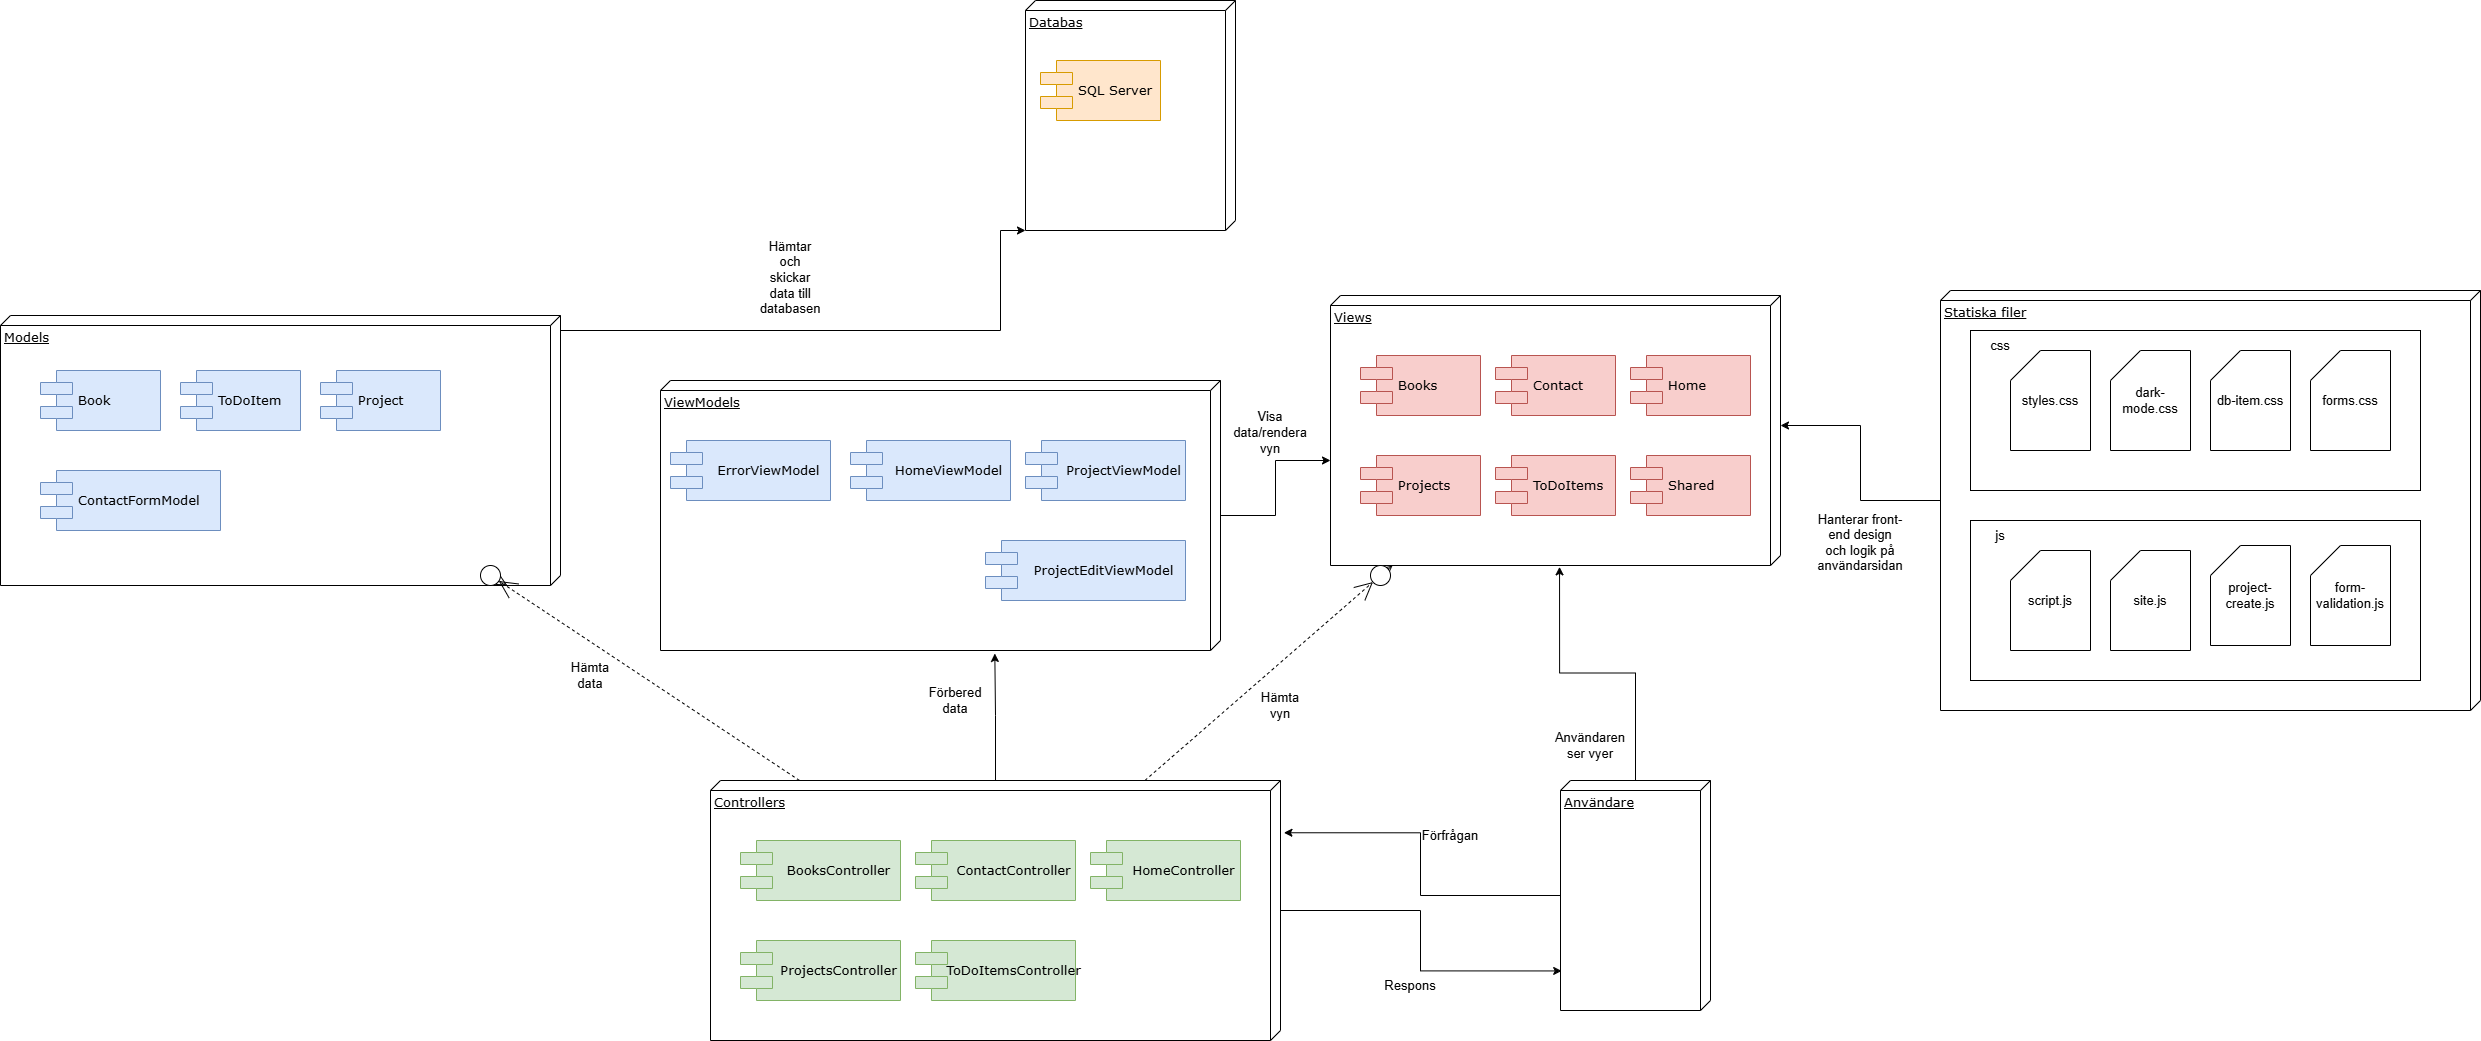

The diagram above was exported from draw.io. Its source (the exported page's mxGraphModel, read from the mxfile embedded in the PNG):
<mxGraphModel dx="2253" dy="1523" grid="1" gridSize="10" guides="1" tooltips="1" connect="1" arrows="1" fold="1" page="1" pageScale="1" pageWidth="1100" pageHeight="850" background="#FFFFFF" math="0" shadow="0">
  <root>
    <mxCell id="0" />
    <mxCell id="1" parent="0" />
    <mxCell id="39150e848f15840c-1" value="Models" style="verticalAlign=top;align=left;spacingTop=8;spacingLeft=2;spacingRight=12;shape=cube;size=10;direction=south;fontStyle=4;html=1;rounded=0;shadow=0;comic=0;labelBackgroundColor=none;strokeWidth=1;fontFamily=Verdana;fontSize=12" parent="1" vertex="1">
      <mxGeometry x="-430" y="25" width="560" height="270" as="geometry" />
    </mxCell>
    <mxCell id="39150e848f15840c-2" value="Views" style="verticalAlign=top;align=left;spacingTop=8;spacingLeft=2;spacingRight=12;shape=cube;size=10;direction=south;fontStyle=4;html=1;rounded=0;shadow=0;comic=0;labelBackgroundColor=none;strokeWidth=1;fontFamily=Verdana;fontSize=12" parent="1" vertex="1">
      <mxGeometry x="900" y="5" width="450" height="270" as="geometry" />
    </mxCell>
    <mxCell id="39150e848f15840c-3" value="Controllers" style="verticalAlign=top;align=left;spacingTop=8;spacingLeft=2;spacingRight=12;shape=cube;size=10;direction=south;fontStyle=4;html=1;rounded=0;shadow=0;comic=0;labelBackgroundColor=none;strokeWidth=1;fontFamily=Verdana;fontSize=12" parent="1" vertex="1">
      <mxGeometry x="280" y="490" width="570" height="260" as="geometry" />
    </mxCell>
    <mxCell id="39150e848f15840c-7" value="Books" style="shape=component;align=left;spacingLeft=36;rounded=0;shadow=0;comic=0;labelBackgroundColor=none;strokeWidth=1;fontFamily=Verdana;fontSize=12;html=1;fillColor=#f8cecc;strokeColor=#b85450;" parent="1" vertex="1">
      <mxGeometry x="930" y="65" width="120" height="60" as="geometry" />
    </mxCell>
    <mxCell id="39150e848f15840c-10" value="BooksController" style="shape=component;align=center;spacingLeft=36;rounded=0;shadow=0;comic=0;labelBackgroundColor=none;strokeWidth=1;fontFamily=Verdana;fontSize=12;html=1;fillColor=#d5e8d4;strokeColor=#82b366;" parent="1" vertex="1">
      <mxGeometry x="310" y="550" width="160" height="60" as="geometry" />
    </mxCell>
    <mxCell id="39150e848f15840c-11" style="edgeStyle=none;rounded=0;html=1;dashed=1;labelBackgroundColor=none;startArrow=none;startFill=0;startSize=8;endArrow=open;endFill=0;endSize=16;fontFamily=Verdana;fontSize=12;" parent="1" source="39150e848f15840c-6" target="39150e848f15840c-1" edge="1">
      <mxGeometry relative="1" as="geometry" />
    </mxCell>
    <mxCell id="39150e848f15840c-12" style="edgeStyle=none;rounded=0;html=1;dashed=1;labelBackgroundColor=none;startArrow=none;startFill=0;startSize=8;endArrow=open;endFill=0;endSize=16;fontFamily=Verdana;fontSize=12;" parent="1" source="39150e848f15840c-9" target="39150e848f15840c-2" edge="1">
      <mxGeometry relative="1" as="geometry" />
    </mxCell>
    <mxCell id="KOS2wB-iabtGdsxssh0S-2" value="Contact" style="shape=component;align=left;spacingLeft=36;rounded=0;shadow=0;comic=0;labelBackgroundColor=none;strokeWidth=1;fontFamily=Verdana;fontSize=12;html=1;fillColor=#f8cecc;strokeColor=#b85450;" vertex="1" parent="1">
      <mxGeometry x="1065" y="65" width="120" height="60" as="geometry" />
    </mxCell>
    <mxCell id="KOS2wB-iabtGdsxssh0S-3" value="Home" style="shape=component;align=left;spacingLeft=36;rounded=0;shadow=0;comic=0;labelBackgroundColor=none;strokeWidth=1;fontFamily=Verdana;fontSize=12;html=1;fillColor=#f8cecc;strokeColor=#b85450;" vertex="1" parent="1">
      <mxGeometry x="1200" y="65" width="120" height="60" as="geometry" />
    </mxCell>
    <mxCell id="KOS2wB-iabtGdsxssh0S-4" value="Projects" style="shape=component;align=left;spacingLeft=36;rounded=0;shadow=0;comic=0;labelBackgroundColor=none;strokeWidth=1;fontFamily=Verdana;fontSize=12;html=1;fillColor=#f8cecc;strokeColor=#b85450;" vertex="1" parent="1">
      <mxGeometry x="930" y="165" width="120" height="60" as="geometry" />
    </mxCell>
    <mxCell id="KOS2wB-iabtGdsxssh0S-5" value="Shared" style="shape=component;align=left;spacingLeft=36;rounded=0;shadow=0;comic=0;labelBackgroundColor=none;strokeWidth=1;fontFamily=Verdana;fontSize=12;html=1;fillColor=#f8cecc;strokeColor=#b85450;" vertex="1" parent="1">
      <mxGeometry x="1200" y="165" width="120" height="60" as="geometry" />
    </mxCell>
    <mxCell id="KOS2wB-iabtGdsxssh0S-6" value="ToDoItems" style="shape=component;align=left;spacingLeft=36;rounded=0;shadow=0;comic=0;labelBackgroundColor=none;strokeWidth=1;fontFamily=Verdana;fontSize=12;html=1;fillColor=#f8cecc;strokeColor=#b85450;" vertex="1" parent="1">
      <mxGeometry x="1065" y="165" width="120" height="60" as="geometry" />
    </mxCell>
    <mxCell id="KOS2wB-iabtGdsxssh0S-7" value="Book" style="shape=component;align=left;spacingLeft=36;rounded=0;shadow=0;comic=0;labelBackgroundColor=none;strokeWidth=1;fontFamily=Verdana;fontSize=12;html=1;fillColor=#dae8fc;strokeColor=#6c8ebf;" vertex="1" parent="1">
      <mxGeometry x="-390" y="80" width="120" height="60" as="geometry" />
    </mxCell>
    <mxCell id="KOS2wB-iabtGdsxssh0S-8" value="ContactFormModel" style="shape=component;align=left;spacingLeft=36;rounded=0;shadow=0;comic=0;labelBackgroundColor=none;strokeWidth=1;fontFamily=Verdana;fontSize=12;html=1;fillColor=#dae8fc;strokeColor=#6c8ebf;" vertex="1" parent="1">
      <mxGeometry x="-390" y="180" width="180" height="60" as="geometry" />
    </mxCell>
    <mxCell id="KOS2wB-iabtGdsxssh0S-9" value="ToDoItem" style="shape=component;align=left;spacingLeft=36;rounded=0;shadow=0;comic=0;labelBackgroundColor=none;strokeWidth=1;fontFamily=Verdana;fontSize=12;html=1;fillColor=#dae8fc;strokeColor=#6c8ebf;" vertex="1" parent="1">
      <mxGeometry x="-250" y="80" width="120" height="60" as="geometry" />
    </mxCell>
    <mxCell id="KOS2wB-iabtGdsxssh0S-11" value="Project" style="shape=component;align=left;spacingLeft=36;rounded=0;shadow=0;comic=0;labelBackgroundColor=none;strokeWidth=1;fontFamily=Verdana;fontSize=12;html=1;fillColor=#dae8fc;strokeColor=#6c8ebf;" vertex="1" parent="1">
      <mxGeometry x="-110" y="80" width="120" height="60" as="geometry" />
    </mxCell>
    <mxCell id="KOS2wB-iabtGdsxssh0S-13" value="Hämta data" style="text;html=1;align=center;verticalAlign=middle;whiteSpace=wrap;rounded=0;" vertex="1" parent="1">
      <mxGeometry x="130" y="370" width="60" height="30" as="geometry" />
    </mxCell>
    <mxCell id="KOS2wB-iabtGdsxssh0S-14" value="Hämta vyn" style="text;html=1;align=center;verticalAlign=middle;whiteSpace=wrap;rounded=0;" vertex="1" parent="1">
      <mxGeometry x="820" y="400" width="60" height="30" as="geometry" />
    </mxCell>
    <mxCell id="KOS2wB-iabtGdsxssh0S-17" value="&lt;div style=&quot;&quot;&gt;&lt;span style=&quot;background-color: initial;&quot;&gt;&lt;font style=&quot;font-size: 12px;&quot;&gt;ContactController&lt;/font&gt;&lt;/span&gt;&lt;/div&gt;" style="shape=component;align=center;spacingLeft=36;rounded=0;shadow=0;comic=0;labelBackgroundColor=none;strokeWidth=1;fontFamily=Verdana;fontSize=12;html=1;fillColor=#d5e8d4;strokeColor=#82b366;" vertex="1" parent="1">
      <mxGeometry x="485" y="550" width="160" height="60" as="geometry" />
    </mxCell>
    <mxCell id="KOS2wB-iabtGdsxssh0S-18" value="&lt;font style=&quot;font-size: 11px;&quot;&gt;HomeController&lt;/font&gt;" style="shape=component;align=center;spacingLeft=36;rounded=0;shadow=0;comic=0;labelBackgroundColor=none;strokeWidth=1;fontFamily=Verdana;fontSize=12;html=1;fillColor=#d5e8d4;strokeColor=#82b366;" vertex="1" parent="1">
      <mxGeometry x="660" y="550" width="150" height="60" as="geometry" />
    </mxCell>
    <mxCell id="KOS2wB-iabtGdsxssh0S-19" value="ProjectsController" style="shape=component;align=center;spacingLeft=36;rounded=0;shadow=0;comic=0;labelBackgroundColor=none;strokeWidth=1;fontFamily=Verdana;fontSize=12;html=1;fillColor=#d5e8d4;strokeColor=#82b366;" vertex="1" parent="1">
      <mxGeometry x="310" y="650" width="160" height="60" as="geometry" />
    </mxCell>
    <mxCell id="KOS2wB-iabtGdsxssh0S-20" value="ToDoItemsController" style="shape=component;align=center;spacingLeft=36;rounded=0;shadow=0;comic=0;labelBackgroundColor=none;strokeWidth=1;fontFamily=Verdana;fontSize=12;html=1;fillColor=#d5e8d4;strokeColor=#82b366;" vertex="1" parent="1">
      <mxGeometry x="485" y="650" width="160" height="60" as="geometry" />
    </mxCell>
    <mxCell id="KOS2wB-iabtGdsxssh0S-68" value="" style="edgeStyle=orthogonalEdgeStyle;rounded=0;orthogonalLoop=1;jettySize=auto;html=1;" edge="1" parent="1" source="KOS2wB-iabtGdsxssh0S-21" target="39150e848f15840c-2">
      <mxGeometry relative="1" as="geometry">
        <Array as="points">
          <mxPoint x="845" y="225" />
          <mxPoint x="845" y="170" />
        </Array>
      </mxGeometry>
    </mxCell>
    <mxCell id="KOS2wB-iabtGdsxssh0S-21" value="ViewModels" style="verticalAlign=top;align=left;spacingTop=8;spacingLeft=2;spacingRight=12;shape=cube;size=10;direction=south;fontStyle=4;html=1;rounded=0;shadow=0;comic=0;labelBackgroundColor=none;strokeWidth=1;fontFamily=Verdana;fontSize=12" vertex="1" parent="1">
      <mxGeometry x="230" y="90" width="560" height="270" as="geometry" />
    </mxCell>
    <mxCell id="KOS2wB-iabtGdsxssh0S-22" value="ErrorViewModel" style="shape=component;align=center;spacingLeft=36;rounded=0;shadow=0;comic=0;labelBackgroundColor=none;strokeWidth=1;fontFamily=Verdana;fontSize=12;html=1;fillColor=#dae8fc;strokeColor=#6c8ebf;" vertex="1" parent="1">
      <mxGeometry x="240" y="150" width="160" height="60" as="geometry" />
    </mxCell>
    <mxCell id="KOS2wB-iabtGdsxssh0S-23" value="HomeViewModel" style="shape=component;align=center;spacingLeft=36;rounded=0;shadow=0;comic=0;labelBackgroundColor=none;strokeWidth=1;fontFamily=Verdana;fontSize=12;html=1;fillColor=#dae8fc;strokeColor=#6c8ebf;" vertex="1" parent="1">
      <mxGeometry x="420" y="150" width="160" height="60" as="geometry" />
    </mxCell>
    <mxCell id="KOS2wB-iabtGdsxssh0S-24" value="ProjectEditViewModel" style="shape=component;align=center;spacingLeft=36;rounded=0;shadow=0;comic=0;labelBackgroundColor=none;strokeWidth=1;fontFamily=Verdana;fontSize=12;html=1;fillColor=#dae8fc;strokeColor=#6c8ebf;" vertex="1" parent="1">
      <mxGeometry x="555" y="250" width="200" height="60" as="geometry" />
    </mxCell>
    <mxCell id="KOS2wB-iabtGdsxssh0S-25" value="ProjectViewModel" style="shape=component;align=center;spacingLeft=36;rounded=0;shadow=0;comic=0;labelBackgroundColor=none;strokeWidth=1;fontFamily=Verdana;fontSize=12;html=1;fillColor=#dae8fc;strokeColor=#6c8ebf;" vertex="1" parent="1">
      <mxGeometry x="595" y="150" width="160" height="60" as="geometry" />
    </mxCell>
    <mxCell id="KOS2wB-iabtGdsxssh0S-29" value="" style="edgeStyle=none;rounded=0;html=1;dashed=1;labelBackgroundColor=none;startArrow=none;startFill=0;startSize=8;endArrow=open;endFill=0;endSize=16;fontFamily=Verdana;fontSize=12;" edge="1" parent="1" source="39150e848f15840c-3" target="39150e848f15840c-6">
      <mxGeometry relative="1" as="geometry">
        <mxPoint x="359" y="450" as="sourcePoint" />
        <mxPoint x="135" y="340" as="targetPoint" />
      </mxGeometry>
    </mxCell>
    <mxCell id="39150e848f15840c-6" value="" style="ellipse;whiteSpace=wrap;html=1;rounded=0;shadow=0;comic=0;labelBackgroundColor=none;strokeWidth=1;fontFamily=Verdana;fontSize=12;align=center;" parent="1" vertex="1">
      <mxGeometry x="50" y="275" width="20" height="20" as="geometry" />
    </mxCell>
    <mxCell id="KOS2wB-iabtGdsxssh0S-31" value="Databas" style="verticalAlign=top;align=left;spacingTop=8;spacingLeft=2;spacingRight=12;shape=cube;size=10;direction=south;fontStyle=4;html=1;rounded=0;shadow=0;comic=0;labelBackgroundColor=none;strokeWidth=1;fontFamily=Verdana;fontSize=12" vertex="1" parent="1">
      <mxGeometry x="595" y="-290" width="210" height="230" as="geometry" />
    </mxCell>
    <mxCell id="KOS2wB-iabtGdsxssh0S-34" value="" style="edgeStyle=none;rounded=0;html=1;dashed=1;labelBackgroundColor=none;startArrow=none;startFill=0;startSize=8;endArrow=open;endFill=0;endSize=16;fontFamily=Verdana;fontSize=12;" edge="1" parent="1" source="39150e848f15840c-3" target="39150e848f15840c-9">
      <mxGeometry relative="1" as="geometry">
        <mxPoint x="739" y="490" as="sourcePoint" />
        <mxPoint x="914" y="360" as="targetPoint" />
      </mxGeometry>
    </mxCell>
    <mxCell id="39150e848f15840c-9" value="" style="ellipse;whiteSpace=wrap;html=1;rounded=0;shadow=0;comic=0;labelBackgroundColor=none;strokeWidth=1;fontFamily=Verdana;fontSize=12;align=center;" parent="1" vertex="1">
      <mxGeometry x="940" y="275" width="20" height="20" as="geometry" />
    </mxCell>
    <mxCell id="KOS2wB-iabtGdsxssh0S-35" style="edgeStyle=orthogonalEdgeStyle;rounded=0;orthogonalLoop=1;jettySize=auto;html=1;entryX=1;entryY=1;entryDx=0;entryDy=0;entryPerimeter=0;" edge="1" parent="1" source="39150e848f15840c-1" target="KOS2wB-iabtGdsxssh0S-31">
      <mxGeometry relative="1" as="geometry">
        <mxPoint x="150" y="90" as="sourcePoint" />
        <mxPoint x="549" y="-60" as="targetPoint" />
        <Array as="points">
          <mxPoint x="570" y="40" />
        </Array>
      </mxGeometry>
    </mxCell>
    <mxCell id="KOS2wB-iabtGdsxssh0S-36" value="Hämtar och skickar data till databasen&lt;div&gt;&lt;br&gt;&lt;/div&gt;" style="text;html=1;align=center;verticalAlign=middle;whiteSpace=wrap;rounded=0;" vertex="1" parent="1">
      <mxGeometry x="330" y="-20" width="60" height="30" as="geometry" />
    </mxCell>
    <mxCell id="KOS2wB-iabtGdsxssh0S-37" value="SQL Server" style="shape=component;align=left;spacingLeft=36;rounded=0;shadow=0;comic=0;labelBackgroundColor=none;strokeWidth=1;fontFamily=Verdana;fontSize=12;html=1;fillColor=#ffe6cc;strokeColor=#d79b00;" vertex="1" parent="1">
      <mxGeometry x="610" y="-230" width="120" height="60" as="geometry" />
    </mxCell>
    <mxCell id="KOS2wB-iabtGdsxssh0S-38" value="Användare" style="verticalAlign=top;align=left;spacingTop=8;spacingLeft=2;spacingRight=12;shape=cube;size=10;direction=south;fontStyle=4;html=1;rounded=0;shadow=0;comic=0;labelBackgroundColor=none;strokeWidth=1;fontFamily=Verdana;fontSize=12" vertex="1" parent="1">
      <mxGeometry x="1130" y="490" width="150" height="230" as="geometry" />
    </mxCell>
    <mxCell id="KOS2wB-iabtGdsxssh0S-39" style="edgeStyle=orthogonalEdgeStyle;rounded=0;orthogonalLoop=1;jettySize=auto;html=1;entryX=0.201;entryY=-0.006;entryDx=0;entryDy=0;entryPerimeter=0;" edge="1" parent="1" source="KOS2wB-iabtGdsxssh0S-38" target="39150e848f15840c-3">
      <mxGeometry relative="1" as="geometry" />
    </mxCell>
    <mxCell id="KOS2wB-iabtGdsxssh0S-40" value="Förfrågan" style="text;html=1;align=center;verticalAlign=middle;whiteSpace=wrap;rounded=0;" vertex="1" parent="1">
      <mxGeometry x="990" y="530" width="60" height="30" as="geometry" />
    </mxCell>
    <mxCell id="KOS2wB-iabtGdsxssh0S-41" style="edgeStyle=orthogonalEdgeStyle;rounded=0;orthogonalLoop=1;jettySize=auto;html=1;entryX=0.828;entryY=0.992;entryDx=0;entryDy=0;entryPerimeter=0;" edge="1" parent="1" source="39150e848f15840c-3" target="KOS2wB-iabtGdsxssh0S-38">
      <mxGeometry relative="1" as="geometry" />
    </mxCell>
    <mxCell id="KOS2wB-iabtGdsxssh0S-42" value="Respons" style="text;html=1;align=center;verticalAlign=middle;whiteSpace=wrap;rounded=0;" vertex="1" parent="1">
      <mxGeometry x="950" y="680" width="60" height="30" as="geometry" />
    </mxCell>
    <mxCell id="KOS2wB-iabtGdsxssh0S-43" value="Statiska filer" style="verticalAlign=top;align=left;spacingTop=8;spacingLeft=2;spacingRight=12;shape=cube;size=10;direction=south;fontStyle=4;html=1;rounded=0;shadow=0;comic=0;labelBackgroundColor=none;strokeWidth=1;fontFamily=Verdana;fontSize=12" vertex="1" parent="1">
      <mxGeometry x="1510" width="540" height="420" as="geometry" />
    </mxCell>
    <mxCell id="KOS2wB-iabtGdsxssh0S-46" value="" style="rounded=0;whiteSpace=wrap;html=1;" vertex="1" parent="1">
      <mxGeometry x="1540" y="40" width="450" height="160" as="geometry" />
    </mxCell>
    <mxCell id="KOS2wB-iabtGdsxssh0S-47" value="css" style="text;html=1;align=center;verticalAlign=middle;whiteSpace=wrap;rounded=0;" vertex="1" parent="1">
      <mxGeometry x="1540" y="40" width="60" height="30" as="geometry" />
    </mxCell>
    <mxCell id="KOS2wB-iabtGdsxssh0S-48" value="dark-mode.css" style="shape=card;whiteSpace=wrap;html=1;" vertex="1" parent="1">
      <mxGeometry x="1680" y="60" width="80" height="100" as="geometry" />
    </mxCell>
    <mxCell id="KOS2wB-iabtGdsxssh0S-49" value="styles.css" style="shape=card;whiteSpace=wrap;html=1;" vertex="1" parent="1">
      <mxGeometry x="1580" y="60" width="80" height="100" as="geometry" />
    </mxCell>
    <mxCell id="KOS2wB-iabtGdsxssh0S-50" value="db-item.css" style="shape=card;whiteSpace=wrap;html=1;" vertex="1" parent="1">
      <mxGeometry x="1780" y="60" width="80" height="100" as="geometry" />
    </mxCell>
    <mxCell id="KOS2wB-iabtGdsxssh0S-51" value="forms.css" style="shape=card;whiteSpace=wrap;html=1;" vertex="1" parent="1">
      <mxGeometry x="1880" y="60" width="80" height="100" as="geometry" />
    </mxCell>
    <mxCell id="KOS2wB-iabtGdsxssh0S-53" value="" style="rounded=0;whiteSpace=wrap;html=1;" vertex="1" parent="1">
      <mxGeometry x="1540" y="230" width="450" height="160" as="geometry" />
    </mxCell>
    <mxCell id="KOS2wB-iabtGdsxssh0S-54" value="js" style="text;html=1;align=center;verticalAlign=middle;whiteSpace=wrap;rounded=0;" vertex="1" parent="1">
      <mxGeometry x="1540" y="230" width="60" height="30" as="geometry" />
    </mxCell>
    <mxCell id="KOS2wB-iabtGdsxssh0S-55" value="script.js" style="shape=card;whiteSpace=wrap;html=1;" vertex="1" parent="1">
      <mxGeometry x="1580" y="260" width="80" height="100" as="geometry" />
    </mxCell>
    <mxCell id="KOS2wB-iabtGdsxssh0S-56" value="site.js" style="shape=card;whiteSpace=wrap;html=1;" vertex="1" parent="1">
      <mxGeometry x="1680" y="260" width="80" height="100" as="geometry" />
    </mxCell>
    <mxCell id="KOS2wB-iabtGdsxssh0S-57" value="project-create.js" style="shape=card;whiteSpace=wrap;html=1;" vertex="1" parent="1">
      <mxGeometry x="1780" y="255" width="80" height="100" as="geometry" />
    </mxCell>
    <mxCell id="KOS2wB-iabtGdsxssh0S-58" value="form-validation.js" style="shape=card;whiteSpace=wrap;html=1;" vertex="1" parent="1">
      <mxGeometry x="1880" y="255" width="80" height="100" as="geometry" />
    </mxCell>
    <mxCell id="KOS2wB-iabtGdsxssh0S-59" style="edgeStyle=orthogonalEdgeStyle;rounded=0;orthogonalLoop=1;jettySize=auto;html=1;entryX=0;entryY=0;entryDx=130;entryDy=0;entryPerimeter=0;" edge="1" parent="1" source="KOS2wB-iabtGdsxssh0S-43" target="39150e848f15840c-2">
      <mxGeometry relative="1" as="geometry" />
    </mxCell>
    <mxCell id="KOS2wB-iabtGdsxssh0S-60" value="Hanterar front-end design och logik på användarsidan&lt;div&gt;&lt;br&gt;&lt;/div&gt;" style="text;html=1;align=center;verticalAlign=middle;whiteSpace=wrap;rounded=0;" vertex="1" parent="1">
      <mxGeometry x="1400" y="245" width="60" height="30" as="geometry" />
    </mxCell>
    <mxCell id="KOS2wB-iabtGdsxssh0S-62" style="edgeStyle=orthogonalEdgeStyle;rounded=0;orthogonalLoop=1;jettySize=auto;html=1;entryX=1.005;entryY=0.491;entryDx=0;entryDy=0;entryPerimeter=0;" edge="1" parent="1" source="KOS2wB-iabtGdsxssh0S-38" target="39150e848f15840c-2">
      <mxGeometry relative="1" as="geometry" />
    </mxCell>
    <mxCell id="KOS2wB-iabtGdsxssh0S-63" value="Användaren ser vyer" style="text;html=1;align=center;verticalAlign=middle;whiteSpace=wrap;rounded=0;" vertex="1" parent="1">
      <mxGeometry x="1130" y="440" width="60" height="30" as="geometry" />
    </mxCell>
    <mxCell id="KOS2wB-iabtGdsxssh0S-66" style="edgeStyle=orthogonalEdgeStyle;rounded=0;orthogonalLoop=1;jettySize=auto;html=1;entryX=1.011;entryY=0.403;entryDx=0;entryDy=0;entryPerimeter=0;" edge="1" parent="1" source="39150e848f15840c-3" target="KOS2wB-iabtGdsxssh0S-21">
      <mxGeometry relative="1" as="geometry" />
    </mxCell>
    <mxCell id="KOS2wB-iabtGdsxssh0S-67" value="Förbered data" style="text;html=1;align=center;verticalAlign=middle;whiteSpace=wrap;rounded=0;" vertex="1" parent="1">
      <mxGeometry x="495" y="395" width="60" height="30" as="geometry" />
    </mxCell>
    <mxCell id="KOS2wB-iabtGdsxssh0S-69" value="Visa data/rendera vyn&lt;div&gt;&lt;br&gt;&lt;/div&gt;" style="text;html=1;align=center;verticalAlign=middle;whiteSpace=wrap;rounded=0;" vertex="1" parent="1">
      <mxGeometry x="810" y="135" width="60" height="30" as="geometry" />
    </mxCell>
  </root>
</mxGraphModel>